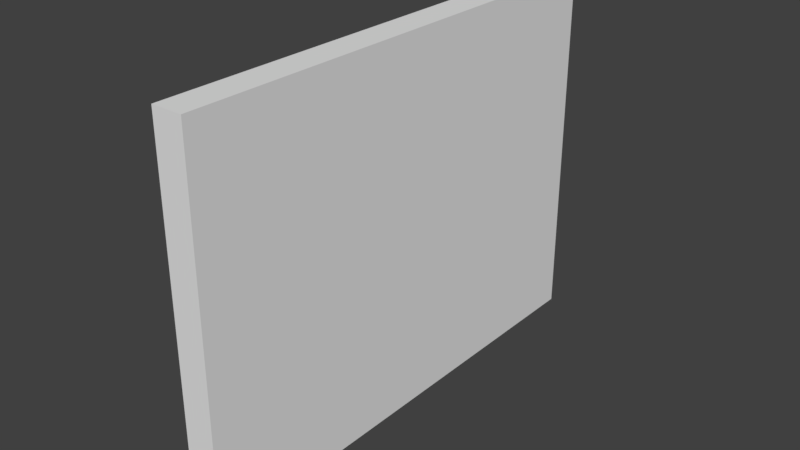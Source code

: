 # Source: SM_Basic_Wall_3x4x0.25.blend  (saved by Blender 2.77.0; exported with 4.5.12 LTS)
import bpy
from mathutils import Matrix  # noqa: F401  (used for matrix-valued properties, if any)

bpy.ops.wm.read_factory_settings(use_empty=True)
scene = bpy.context.scene
scene.name = 'Scene'

# ---- collections
col_collection_1 = bpy.data.collections.new('Collection 1'); scene.collection.children.link(col_collection_1)

# ---- world
world_world = bpy.data.worlds.new('World'); scene.world = world_world
world_world.color = (0.05088, 0.05088, 0.05088)
world_world.use_sun_shadow = False
world_world.sun_shadow_jitter_overblur = 0.0
world_world.cycles.sampling_method = 'MANUAL'

# ---- meshes
me_vert = bpy.data.meshes.new('Vert')
me_vert.from_pydata([(0.0, 0.0, 0.0), (-1.192e-07, 7.105e-15, 3.0), (0.25, -1.49e-08, 1.49e-08), (1.192e-07, 4.0, 0.0), (0.25, -1.49e-08, 3.0), (0.25, 4.0, 1.49e-08), (0.0, 4.0, 3.0), (0.25, 4.0, 3.0)], [], [(5, 3, 6, 7), (7, 6, 1, 4), (0, 3, 5, 2), (2, 5, 7, 4), (1, 0, 2, 4), (1, 6, 3, 0)])
me_vert.use_remesh_preserve_volume = False
me_vert.use_remesh_preserve_attributes = False
me_vert.use_mirror_vertex_groups = False
me_vert.update()

# ---- objects
ob_sm_basic_wall_3x4x0_25 = bpy.data.objects.new('SM_Basic_Wall_3x4x0.25', me_vert)

# ---- transforms, parenting, visibility, modifiers, constraints
ob_sm_basic_wall_3x4x0_25.location = (0.0, 0.0, 0.0)
ob_sm_basic_wall_3x4x0_25.lineart.crease_threshold = 0.0

# ---- collection membership
col_collection_1.objects.link(ob_sm_basic_wall_3x4x0_25)

# ---- scene / render settings (as saved in the file)
scene.frame_start = 1; scene.frame_end = 250; scene.frame_set(1)
scene.render.engine = 'BLENDER_EEVEE_NEXT'
scene.render.resolution_percentage = 50
scene.render.dither_intensity = 0.0
scene.cycles.use_denoising = False
scene.cycles.samples = 128
scene.cycles.sampling_pattern = 'TABULATED_SOBOL'
scene.cycles.light_sampling_threshold = 0.0
scene.cycles.use_adaptive_sampling = False
scene.cycles.use_light_tree = False
scene.cycles.blur_glossy = 0.0
scene.cycles.sample_clamp_indirect = 0.0
scene.view_settings.view_transform = 'Standard'
bpy.context.view_layer.update()

# ---- added for rendering (the .blend has no active camera and no usable light): camera, sun
cam_auto = bpy.data.cameras.new('AutoCamera')
cam_auto.lens = 50.0
cam_auto.sensor_width = 36.0
cam_auto.clip_end = 1000.0
ob_auto_camera = bpy.data.objects.new('AutoCamera', cam_auto)
scene.collection.objects.link(ob_auto_camera)
ob_auto_camera.location = (4.7569, -3.55828, 5.20552)
ob_auto_camera.rotation_euler = (1.09748, -7.21219e-08, 0.694738)
scene.camera = ob_auto_camera
light_auto_sun = bpy.data.lights.new('AutoSun', 'SUN')
light_auto_sun.energy = 3.0
light_auto_sun.angle = 0.0523599
ob_auto_sun = bpy.data.objects.new('AutoSun', light_auto_sun)
scene.collection.objects.link(ob_auto_sun)
ob_auto_sun.rotation_euler = (0.872665, 0.174533, 0.523599)
bpy.context.view_layer.update()
